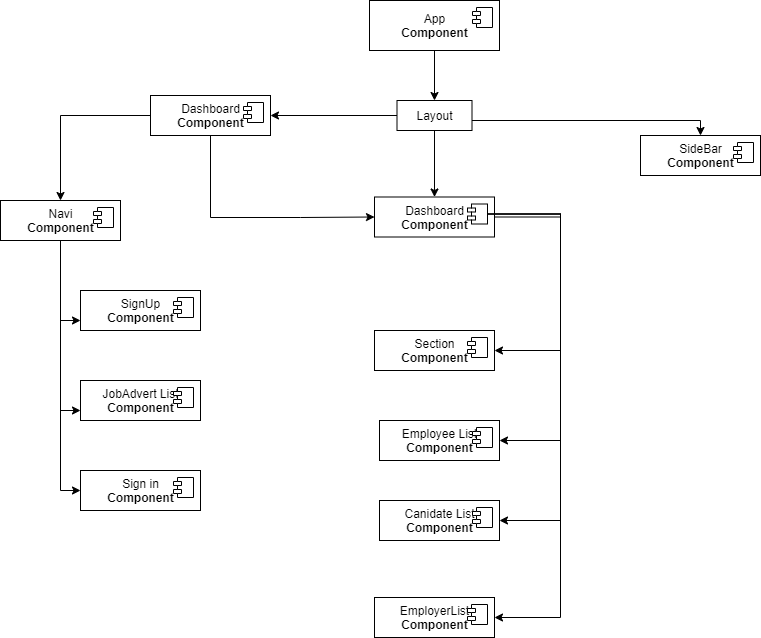

The diagram above was exported from draw.io. Its source (the exported page's mxGraphModel, read from the mxfile embedded in the PNG):
<mxGraphModel dx="700" dy="3090" grid="1" gridSize="10" guides="1" tooltips="1" connect="1" arrows="1" fold="1" page="1" pageScale="1" pageWidth="827" pageHeight="1169" math="0" shadow="0">
  <root>
    <mxCell id="0" />
    <mxCell id="1" parent="0" />
    <mxCell id="CF85hacvNAt5Z-1cqgdQ-44" value="" style="edgeStyle=orthogonalEdgeStyle;rounded=0;orthogonalLoop=1;jettySize=auto;html=1;" edge="1" parent="1" source="CF85hacvNAt5Z-1cqgdQ-17" target="CF85hacvNAt5Z-1cqgdQ-19">
      <mxGeometry relative="1" as="geometry" />
    </mxCell>
    <mxCell id="CF85hacvNAt5Z-1cqgdQ-17" value="App&lt;br&gt;&lt;b&gt;Component&lt;/b&gt;" style="html=1;dropTarget=0;" vertex="1" parent="1">
      <mxGeometry x="399" y="-2300" width="130" height="50" as="geometry" />
    </mxCell>
    <mxCell id="CF85hacvNAt5Z-1cqgdQ-18" value="" style="shape=module;jettyWidth=8;jettyHeight=4;" vertex="1" parent="CF85hacvNAt5Z-1cqgdQ-17">
      <mxGeometry x="1" width="20" height="20" relative="1" as="geometry">
        <mxPoint x="-27" y="7" as="offset" />
      </mxGeometry>
    </mxCell>
    <mxCell id="CF85hacvNAt5Z-1cqgdQ-53" style="edgeStyle=orthogonalEdgeStyle;rounded=0;orthogonalLoop=1;jettySize=auto;html=1;entryX=1;entryY=0.5;entryDx=0;entryDy=0;" edge="1" parent="1" source="CF85hacvNAt5Z-1cqgdQ-19" target="CF85hacvNAt5Z-1cqgdQ-20">
      <mxGeometry relative="1" as="geometry">
        <mxPoint x="370" y="-2185" as="targetPoint" />
      </mxGeometry>
    </mxCell>
    <mxCell id="CF85hacvNAt5Z-1cqgdQ-55" style="edgeStyle=orthogonalEdgeStyle;rounded=0;orthogonalLoop=1;jettySize=auto;html=1;entryX=0.5;entryY=0;entryDx=0;entryDy=0;" edge="1" parent="1" source="CF85hacvNAt5Z-1cqgdQ-19" target="CF85hacvNAt5Z-1cqgdQ-40">
      <mxGeometry relative="1" as="geometry">
        <Array as="points">
          <mxPoint x="730" y="-2180" />
        </Array>
      </mxGeometry>
    </mxCell>
    <mxCell id="CF85hacvNAt5Z-1cqgdQ-56" style="edgeStyle=orthogonalEdgeStyle;rounded=0;orthogonalLoop=1;jettySize=auto;html=1;entryX=0.5;entryY=0;entryDx=0;entryDy=0;" edge="1" parent="1" source="CF85hacvNAt5Z-1cqgdQ-19" target="CF85hacvNAt5Z-1cqgdQ-30">
      <mxGeometry relative="1" as="geometry" />
    </mxCell>
    <mxCell id="CF85hacvNAt5Z-1cqgdQ-19" value="Layout" style="html=1;" vertex="1" parent="1">
      <mxGeometry x="426.5" y="-2200" width="75" height="30" as="geometry" />
    </mxCell>
    <mxCell id="CF85hacvNAt5Z-1cqgdQ-46" style="edgeStyle=orthogonalEdgeStyle;rounded=0;orthogonalLoop=1;jettySize=auto;html=1;" edge="1" parent="1" source="CF85hacvNAt5Z-1cqgdQ-20" target="CF85hacvNAt5Z-1cqgdQ-22">
      <mxGeometry relative="1" as="geometry" />
    </mxCell>
    <mxCell id="CF85hacvNAt5Z-1cqgdQ-66" style="edgeStyle=orthogonalEdgeStyle;rounded=0;orthogonalLoop=1;jettySize=auto;html=1;entryX=0;entryY=0.5;entryDx=0;entryDy=0;" edge="1" parent="1" source="CF85hacvNAt5Z-1cqgdQ-20" target="CF85hacvNAt5Z-1cqgdQ-30">
      <mxGeometry relative="1" as="geometry">
        <mxPoint x="330" y="-2060" as="targetPoint" />
        <Array as="points">
          <mxPoint x="240" y="-2083" />
          <mxPoint x="330" y="-2083" />
        </Array>
      </mxGeometry>
    </mxCell>
    <mxCell id="CF85hacvNAt5Z-1cqgdQ-20" value="Dashboard&lt;br&gt;&lt;b&gt;Component&lt;/b&gt;" style="html=1;dropTarget=0;" vertex="1" parent="1">
      <mxGeometry x="180" y="-2205" width="120" height="40" as="geometry" />
    </mxCell>
    <mxCell id="CF85hacvNAt5Z-1cqgdQ-21" value="" style="shape=module;jettyWidth=8;jettyHeight=4;" vertex="1" parent="CF85hacvNAt5Z-1cqgdQ-20">
      <mxGeometry x="1" width="20" height="20" relative="1" as="geometry">
        <mxPoint x="-27" y="7" as="offset" />
      </mxGeometry>
    </mxCell>
    <mxCell id="CF85hacvNAt5Z-1cqgdQ-48" style="edgeStyle=orthogonalEdgeStyle;rounded=0;orthogonalLoop=1;jettySize=auto;html=1;entryX=0;entryY=0.75;entryDx=0;entryDy=0;" edge="1" parent="1" source="CF85hacvNAt5Z-1cqgdQ-22" target="CF85hacvNAt5Z-1cqgdQ-24">
      <mxGeometry relative="1" as="geometry" />
    </mxCell>
    <mxCell id="CF85hacvNAt5Z-1cqgdQ-50" style="edgeStyle=orthogonalEdgeStyle;rounded=0;orthogonalLoop=1;jettySize=auto;html=1;entryX=0;entryY=0.75;entryDx=0;entryDy=0;" edge="1" parent="1" source="CF85hacvNAt5Z-1cqgdQ-22" target="CF85hacvNAt5Z-1cqgdQ-26">
      <mxGeometry relative="1" as="geometry" />
    </mxCell>
    <mxCell id="CF85hacvNAt5Z-1cqgdQ-51" style="edgeStyle=orthogonalEdgeStyle;rounded=0;orthogonalLoop=1;jettySize=auto;html=1;entryX=0;entryY=0.5;entryDx=0;entryDy=0;" edge="1" parent="1" source="CF85hacvNAt5Z-1cqgdQ-22" target="CF85hacvNAt5Z-1cqgdQ-28">
      <mxGeometry relative="1" as="geometry" />
    </mxCell>
    <mxCell id="CF85hacvNAt5Z-1cqgdQ-22" value="Navi&lt;br&gt;&lt;b&gt;Component&lt;/b&gt;" style="html=1;dropTarget=0;" vertex="1" parent="1">
      <mxGeometry x="30" y="-2100" width="120" height="40" as="geometry" />
    </mxCell>
    <mxCell id="CF85hacvNAt5Z-1cqgdQ-23" value="" style="shape=module;jettyWidth=8;jettyHeight=4;" vertex="1" parent="CF85hacvNAt5Z-1cqgdQ-22">
      <mxGeometry x="1" width="20" height="20" relative="1" as="geometry">
        <mxPoint x="-27" y="7" as="offset" />
      </mxGeometry>
    </mxCell>
    <mxCell id="CF85hacvNAt5Z-1cqgdQ-24" value="SignUp&lt;br&gt;&lt;b&gt;Component&lt;/b&gt;" style="html=1;dropTarget=0;" vertex="1" parent="1">
      <mxGeometry x="110" y="-2010" width="120" height="40" as="geometry" />
    </mxCell>
    <mxCell id="CF85hacvNAt5Z-1cqgdQ-25" value="" style="shape=module;jettyWidth=8;jettyHeight=4;" vertex="1" parent="CF85hacvNAt5Z-1cqgdQ-24">
      <mxGeometry x="1" width="20" height="20" relative="1" as="geometry">
        <mxPoint x="-27" y="7" as="offset" />
      </mxGeometry>
    </mxCell>
    <mxCell id="CF85hacvNAt5Z-1cqgdQ-26" value="JobAdvert List&lt;br&gt;&lt;b&gt;Component&lt;/b&gt;" style="html=1;dropTarget=0;" vertex="1" parent="1">
      <mxGeometry x="110" y="-1920" width="120" height="40" as="geometry" />
    </mxCell>
    <mxCell id="CF85hacvNAt5Z-1cqgdQ-27" value="" style="shape=module;jettyWidth=8;jettyHeight=4;" vertex="1" parent="CF85hacvNAt5Z-1cqgdQ-26">
      <mxGeometry x="1" width="20" height="20" relative="1" as="geometry">
        <mxPoint x="-27" y="7" as="offset" />
      </mxGeometry>
    </mxCell>
    <mxCell id="CF85hacvNAt5Z-1cqgdQ-28" value="Sign in&lt;br&gt;&lt;b&gt;Component&lt;/b&gt;" style="html=1;dropTarget=0;" vertex="1" parent="1">
      <mxGeometry x="110" y="-1830" width="120" height="40" as="geometry" />
    </mxCell>
    <mxCell id="CF85hacvNAt5Z-1cqgdQ-29" value="" style="shape=module;jettyWidth=8;jettyHeight=4;" vertex="1" parent="CF85hacvNAt5Z-1cqgdQ-28">
      <mxGeometry x="1" width="20" height="20" relative="1" as="geometry">
        <mxPoint x="-27" y="7" as="offset" />
      </mxGeometry>
    </mxCell>
    <mxCell id="CF85hacvNAt5Z-1cqgdQ-61" style="edgeStyle=orthogonalEdgeStyle;rounded=0;orthogonalLoop=1;jettySize=auto;html=1;entryX=1;entryY=0.5;entryDx=0;entryDy=0;" edge="1" parent="1" source="CF85hacvNAt5Z-1cqgdQ-30" target="CF85hacvNAt5Z-1cqgdQ-34">
      <mxGeometry relative="1" as="geometry">
        <Array as="points">
          <mxPoint x="590" y="-2083" />
          <mxPoint x="590" y="-1860" />
        </Array>
      </mxGeometry>
    </mxCell>
    <mxCell id="CF85hacvNAt5Z-1cqgdQ-30" value="Dashboard&lt;br&gt;&lt;b&gt;Component&lt;/b&gt;" style="html=1;dropTarget=0;" vertex="1" parent="1">
      <mxGeometry x="404" y="-2103.5" width="120" height="40" as="geometry" />
    </mxCell>
    <mxCell id="CF85hacvNAt5Z-1cqgdQ-31" value="" style="shape=module;jettyWidth=8;jettyHeight=4;" vertex="1" parent="CF85hacvNAt5Z-1cqgdQ-30">
      <mxGeometry x="1" width="20" height="20" relative="1" as="geometry">
        <mxPoint x="-27" y="7" as="offset" />
      </mxGeometry>
    </mxCell>
    <mxCell id="CF85hacvNAt5Z-1cqgdQ-58" style="edgeStyle=orthogonalEdgeStyle;rounded=0;orthogonalLoop=1;jettySize=auto;html=1;entryX=1;entryY=0.5;entryDx=0;entryDy=0;" edge="1" parent="CF85hacvNAt5Z-1cqgdQ-30" source="CF85hacvNAt5Z-1cqgdQ-31" target="CF85hacvNAt5Z-1cqgdQ-32">
      <mxGeometry relative="1" as="geometry">
        <Array as="points">
          <mxPoint x="186" y="17" />
          <mxPoint x="186" y="154" />
        </Array>
      </mxGeometry>
    </mxCell>
    <mxCell id="CF85hacvNAt5Z-1cqgdQ-64" style="edgeStyle=orthogonalEdgeStyle;rounded=0;orthogonalLoop=1;jettySize=auto;html=1;entryX=1;entryY=0.5;entryDx=0;entryDy=0;" edge="1" parent="CF85hacvNAt5Z-1cqgdQ-30" source="CF85hacvNAt5Z-1cqgdQ-31" target="CF85hacvNAt5Z-1cqgdQ-36">
      <mxGeometry relative="1" as="geometry">
        <Array as="points">
          <mxPoint x="186" y="17" />
          <mxPoint x="186" y="324" />
        </Array>
      </mxGeometry>
    </mxCell>
    <mxCell id="CF85hacvNAt5Z-1cqgdQ-65" style="edgeStyle=orthogonalEdgeStyle;rounded=0;orthogonalLoop=1;jettySize=auto;html=1;entryX=1;entryY=0.5;entryDx=0;entryDy=0;" edge="1" parent="CF85hacvNAt5Z-1cqgdQ-30" source="CF85hacvNAt5Z-1cqgdQ-31" target="CF85hacvNAt5Z-1cqgdQ-38">
      <mxGeometry relative="1" as="geometry">
        <Array as="points">
          <mxPoint x="186" y="17" />
          <mxPoint x="186" y="421" />
        </Array>
      </mxGeometry>
    </mxCell>
    <mxCell id="CF85hacvNAt5Z-1cqgdQ-32" value="Section&lt;br&gt;&lt;b&gt;Component&lt;/b&gt;" style="html=1;dropTarget=0;" vertex="1" parent="1">
      <mxGeometry x="404" y="-1970" width="120" height="40" as="geometry" />
    </mxCell>
    <mxCell id="CF85hacvNAt5Z-1cqgdQ-33" value="" style="shape=module;jettyWidth=8;jettyHeight=4;" vertex="1" parent="CF85hacvNAt5Z-1cqgdQ-32">
      <mxGeometry x="1" width="20" height="20" relative="1" as="geometry">
        <mxPoint x="-27" y="7" as="offset" />
      </mxGeometry>
    </mxCell>
    <mxCell id="CF85hacvNAt5Z-1cqgdQ-34" value="Employee List&lt;br&gt;&lt;b&gt;Component&lt;/b&gt;" style="html=1;dropTarget=0;" vertex="1" parent="1">
      <mxGeometry x="409" y="-1880" width="120" height="40" as="geometry" />
    </mxCell>
    <mxCell id="CF85hacvNAt5Z-1cqgdQ-35" value="" style="shape=module;jettyWidth=8;jettyHeight=4;" vertex="1" parent="CF85hacvNAt5Z-1cqgdQ-34">
      <mxGeometry x="1" width="20" height="20" relative="1" as="geometry">
        <mxPoint x="-27" y="7" as="offset" />
      </mxGeometry>
    </mxCell>
    <mxCell id="CF85hacvNAt5Z-1cqgdQ-36" value="Canidate List&lt;br&gt;&lt;b&gt;Component&lt;/b&gt;" style="html=1;dropTarget=0;" vertex="1" parent="1">
      <mxGeometry x="409" y="-1800" width="120" height="40" as="geometry" />
    </mxCell>
    <mxCell id="CF85hacvNAt5Z-1cqgdQ-37" value="" style="shape=module;jettyWidth=8;jettyHeight=4;" vertex="1" parent="CF85hacvNAt5Z-1cqgdQ-36">
      <mxGeometry x="1" width="20" height="20" relative="1" as="geometry">
        <mxPoint x="-27" y="7" as="offset" />
      </mxGeometry>
    </mxCell>
    <mxCell id="CF85hacvNAt5Z-1cqgdQ-38" value="EmployerList&lt;br&gt;&lt;b&gt;Component&lt;/b&gt;" style="html=1;dropTarget=0;" vertex="1" parent="1">
      <mxGeometry x="404" y="-1703" width="120" height="40" as="geometry" />
    </mxCell>
    <mxCell id="CF85hacvNAt5Z-1cqgdQ-39" value="" style="shape=module;jettyWidth=8;jettyHeight=4;" vertex="1" parent="CF85hacvNAt5Z-1cqgdQ-38">
      <mxGeometry x="1" width="20" height="20" relative="1" as="geometry">
        <mxPoint x="-27" y="7" as="offset" />
      </mxGeometry>
    </mxCell>
    <mxCell id="CF85hacvNAt5Z-1cqgdQ-40" value="SideBar&lt;br&gt;&lt;b&gt;Component&lt;/b&gt;" style="html=1;dropTarget=0;" vertex="1" parent="1">
      <mxGeometry x="670" y="-2165" width="120" height="40" as="geometry" />
    </mxCell>
    <mxCell id="CF85hacvNAt5Z-1cqgdQ-41" value="" style="shape=module;jettyWidth=8;jettyHeight=4;" vertex="1" parent="CF85hacvNAt5Z-1cqgdQ-40">
      <mxGeometry x="1" width="20" height="20" relative="1" as="geometry">
        <mxPoint x="-27" y="7" as="offset" />
      </mxGeometry>
    </mxCell>
  </root>
</mxGraphModel>